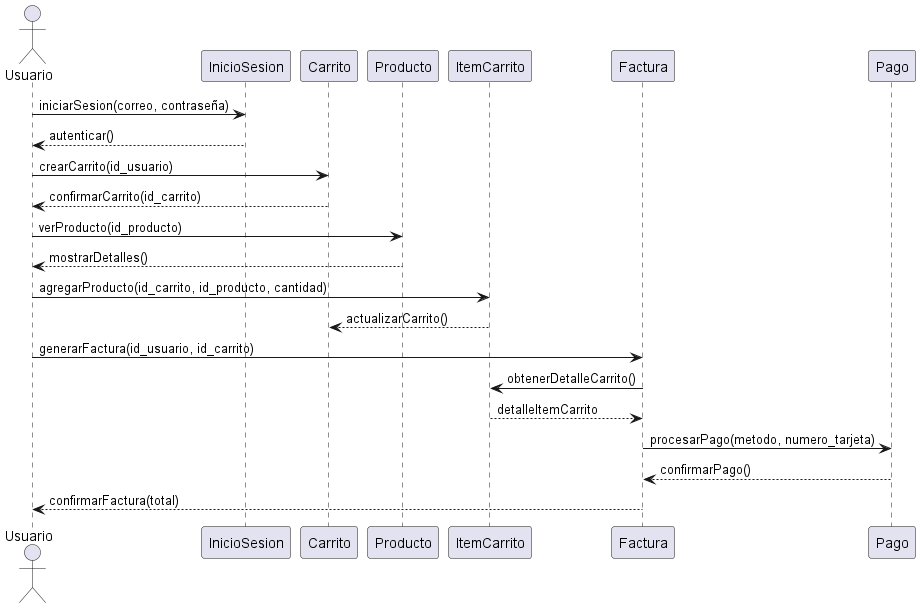

The diagram above was rendered by PlantUML. Its source (embedded in the PNG):
@startuml Diagrama_Secuencia

actor Usuario as user
participant "InicioSesion" as sesion
participant "Carrito" as carrito
participant "Producto" as producto
participant "ItemCarrito" as item
participant "Factura" as factura
participant "Pago" as pago

user -> sesion: iniciarSesion(correo, contraseña)
sesion --> user: autenticar()

user -> carrito: crearCarrito(id_usuario)
carrito --> user: confirmarCarrito(id_carrito)

user -> producto: verProducto(id_producto)
producto --> user: mostrarDetalles()

user -> item: agregarProducto(id_carrito, id_producto, cantidad)
item --> carrito: actualizarCarrito()

user -> factura: generarFactura(id_usuario, id_carrito)
factura -> item: obtenerDetalleCarrito()
factura <-- item: detalleItemCarrito
factura -> pago: procesarPago(metodo, numero_tarjeta)
pago --> factura: confirmarPago()
factura --> user: confirmarFactura(total)
@enduml